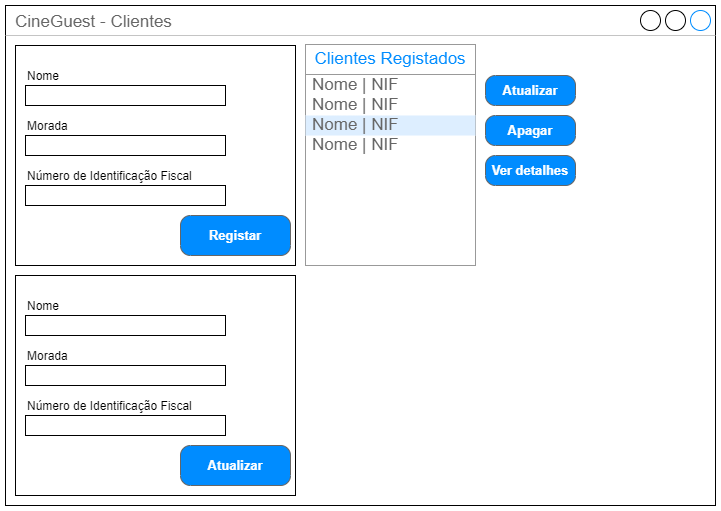

The diagram above was exported from draw.io. Its source (the exported page's mxGraphModel, read from the mxfile embedded in the PNG):
<mxGraphModel dx="1221" dy="671" grid="1" gridSize="10" guides="1" tooltips="1" connect="1" arrows="1" fold="1" page="1" pageScale="1" pageWidth="850" pageHeight="1100" math="0" shadow="0">
  <root>
    <mxCell id="0" />
    <mxCell id="1" parent="0" />
    <mxCell id="MX_U2yy2PSn61GI1aeiC-1" value="CineGuest - Clientes" style="strokeWidth=1;shadow=0;dashed=0;align=center;html=1;shape=mxgraph.mockup.containers.window;align=left;verticalAlign=top;spacingLeft=8;strokeColor2=#008cff;strokeColor3=#c4c4c4;fontColor=#666666;mainText=;fontSize=17;labelBackgroundColor=none;whiteSpace=wrap;" parent="1" vertex="1">
      <mxGeometry x="80" y="80" width="710" height="500" as="geometry" />
    </mxCell>
    <mxCell id="5ln6fPfWI7ami0GAfwxE-10" value="" style="rounded=0;whiteSpace=wrap;html=1;" vertex="1" parent="1">
      <mxGeometry x="90" y="120" width="280" height="220" as="geometry" />
    </mxCell>
    <mxCell id="5ln6fPfWI7ami0GAfwxE-8" value="" style="group" vertex="1" connectable="0" parent="1">
      <mxGeometry x="100" y="130" width="200" height="150" as="geometry" />
    </mxCell>
    <mxCell id="5ln6fPfWI7ami0GAfwxE-1" value="Nome" style="text;html=1;align=left;verticalAlign=bottom;resizable=0;points=[];autosize=1;strokeColor=none;fillColor=none;" vertex="1" parent="5ln6fPfWI7ami0GAfwxE-8">
      <mxGeometry width="60" height="30" as="geometry" />
    </mxCell>
    <mxCell id="5ln6fPfWI7ami0GAfwxE-2" value="Morada" style="text;html=1;align=left;verticalAlign=bottom;resizable=0;points=[];autosize=1;strokeColor=none;fillColor=none;" vertex="1" parent="5ln6fPfWI7ami0GAfwxE-8">
      <mxGeometry y="50" width="60" height="30" as="geometry" />
    </mxCell>
    <mxCell id="5ln6fPfWI7ami0GAfwxE-3" value="Número de Identificação Fiscal" style="text;html=1;align=left;verticalAlign=bottom;resizable=0;points=[];autosize=1;strokeColor=none;fillColor=none;" vertex="1" parent="5ln6fPfWI7ami0GAfwxE-8">
      <mxGeometry y="100" width="190" height="30" as="geometry" />
    </mxCell>
    <mxCell id="5ln6fPfWI7ami0GAfwxE-7" value="" style="group" vertex="1" connectable="0" parent="5ln6fPfWI7ami0GAfwxE-8">
      <mxGeometry y="30" width="200" height="120" as="geometry" />
    </mxCell>
    <mxCell id="5ln6fPfWI7ami0GAfwxE-4" value="" style="rounded=0;whiteSpace=wrap;html=1;" vertex="1" parent="5ln6fPfWI7ami0GAfwxE-7">
      <mxGeometry width="200" height="20" as="geometry" />
    </mxCell>
    <mxCell id="5ln6fPfWI7ami0GAfwxE-5" value="" style="rounded=0;whiteSpace=wrap;html=1;" vertex="1" parent="5ln6fPfWI7ami0GAfwxE-7">
      <mxGeometry y="50" width="200" height="20" as="geometry" />
    </mxCell>
    <mxCell id="5ln6fPfWI7ami0GAfwxE-6" value="" style="rounded=0;whiteSpace=wrap;html=1;" vertex="1" parent="5ln6fPfWI7ami0GAfwxE-7">
      <mxGeometry y="100" width="200" height="20" as="geometry" />
    </mxCell>
    <mxCell id="5ln6fPfWI7ami0GAfwxE-12" value="Registar" style="strokeWidth=1;shadow=0;dashed=0;align=center;html=1;shape=mxgraph.mockup.buttons.button;strokeColor=#666666;fontColor=#ffffff;mainText=;buttonStyle=round;fontSize=13;fontStyle=1;fillColor=#008cff;whiteSpace=wrap;" vertex="1" parent="1">
      <mxGeometry x="255" y="290" width="110" height="40" as="geometry" />
    </mxCell>
    <mxCell id="5ln6fPfWI7ami0GAfwxE-15" value="" style="strokeWidth=1;shadow=0;dashed=0;align=center;html=1;shape=mxgraph.mockup.forms.rrect;rSize=0;strokeColor=#999999;fillColor=#ffffff;" vertex="1" parent="1">
      <mxGeometry x="380" y="120" width="170" height="220" as="geometry" />
    </mxCell>
    <mxCell id="5ln6fPfWI7ami0GAfwxE-16" value="Clientes Registados" style="strokeWidth=1;shadow=0;dashed=0;align=center;html=1;shape=mxgraph.mockup.forms.rrect;rSize=0;strokeColor=#999999;fontColor=#008cff;fontSize=17;fillColor=#ffffff;resizeWidth=1;whiteSpace=wrap;" vertex="1" parent="5ln6fPfWI7ami0GAfwxE-15">
      <mxGeometry width="170" height="30" relative="1" as="geometry">
        <mxPoint y="-1" as="offset" />
      </mxGeometry>
    </mxCell>
    <mxCell id="5ln6fPfWI7ami0GAfwxE-17" value="Nome | NIF" style="strokeWidth=1;shadow=0;dashed=0;align=center;html=1;shape=mxgraph.mockup.forms.anchor;fontSize=17;fontColor=#666666;align=left;spacingLeft=5;resizeWidth=1;whiteSpace=wrap;" vertex="1" parent="5ln6fPfWI7ami0GAfwxE-15">
      <mxGeometry width="170" height="20" relative="1" as="geometry">
        <mxPoint y="30" as="offset" />
      </mxGeometry>
    </mxCell>
    <mxCell id="5ln6fPfWI7ami0GAfwxE-18" value="Nome | NIF" style="strokeWidth=1;shadow=0;dashed=0;align=center;html=1;shape=mxgraph.mockup.forms.anchor;fontSize=17;fontColor=#666666;align=left;spacingLeft=5;resizeWidth=1;whiteSpace=wrap;" vertex="1" parent="5ln6fPfWI7ami0GAfwxE-15">
      <mxGeometry width="170" height="20" relative="1" as="geometry">
        <mxPoint y="50" as="offset" />
      </mxGeometry>
    </mxCell>
    <mxCell id="5ln6fPfWI7ami0GAfwxE-19" value="Nome | NIF" style="strokeWidth=1;shadow=0;dashed=0;align=center;html=1;shape=mxgraph.mockup.forms.rrect;rSize=0;fontSize=17;fontColor=#666666;align=left;spacingLeft=5;fillColor=#ddeeff;strokeColor=none;resizeWidth=1;whiteSpace=wrap;" vertex="1" parent="5ln6fPfWI7ami0GAfwxE-15">
      <mxGeometry width="170" height="20" relative="1" as="geometry">
        <mxPoint y="70" as="offset" />
      </mxGeometry>
    </mxCell>
    <mxCell id="5ln6fPfWI7ami0GAfwxE-20" value="Nome | NIF" style="strokeWidth=1;shadow=0;dashed=0;align=center;html=1;shape=mxgraph.mockup.forms.anchor;fontSize=17;fontColor=#666666;align=left;spacingLeft=5;resizeWidth=1;whiteSpace=wrap;" vertex="1" parent="5ln6fPfWI7ami0GAfwxE-15">
      <mxGeometry width="170" height="20" relative="1" as="geometry">
        <mxPoint y="90" as="offset" />
      </mxGeometry>
    </mxCell>
    <mxCell id="5ln6fPfWI7ami0GAfwxE-21" value="Apagar" style="strokeWidth=1;shadow=0;dashed=0;align=center;html=1;shape=mxgraph.mockup.buttons.button;strokeColor=#666666;fontColor=#ffffff;mainText=;buttonStyle=round;fontSize=13;fontStyle=1;fillColor=#008cff;whiteSpace=wrap;" vertex="1" parent="1">
      <mxGeometry x="560" y="190" width="90" height="30" as="geometry" />
    </mxCell>
    <mxCell id="5ln6fPfWI7ami0GAfwxE-22" value="Atualizar" style="strokeWidth=1;shadow=0;dashed=0;align=center;html=1;shape=mxgraph.mockup.buttons.button;strokeColor=#666666;fontColor=#ffffff;mainText=;buttonStyle=round;fontSize=13;fontStyle=1;fillColor=#008cff;whiteSpace=wrap;" vertex="1" parent="1">
      <mxGeometry x="560" y="150" width="90" height="30" as="geometry" />
    </mxCell>
    <mxCell id="5ln6fPfWI7ami0GAfwxE-23" value="" style="rounded=0;whiteSpace=wrap;html=1;" vertex="1" parent="1">
      <mxGeometry x="90" y="350" width="280" height="220" as="geometry" />
    </mxCell>
    <mxCell id="5ln6fPfWI7ami0GAfwxE-24" value="" style="group" vertex="1" connectable="0" parent="1">
      <mxGeometry x="100" y="360" width="200" height="150" as="geometry" />
    </mxCell>
    <mxCell id="5ln6fPfWI7ami0GAfwxE-25" value="Nome" style="text;html=1;align=left;verticalAlign=bottom;resizable=0;points=[];autosize=1;strokeColor=none;fillColor=none;" vertex="1" parent="5ln6fPfWI7ami0GAfwxE-24">
      <mxGeometry width="60" height="30" as="geometry" />
    </mxCell>
    <mxCell id="5ln6fPfWI7ami0GAfwxE-26" value="Morada" style="text;html=1;align=left;verticalAlign=bottom;resizable=0;points=[];autosize=1;strokeColor=none;fillColor=none;" vertex="1" parent="5ln6fPfWI7ami0GAfwxE-24">
      <mxGeometry y="50" width="60" height="30" as="geometry" />
    </mxCell>
    <mxCell id="5ln6fPfWI7ami0GAfwxE-27" value="Número de Identificação Fiscal" style="text;html=1;align=left;verticalAlign=bottom;resizable=0;points=[];autosize=1;strokeColor=none;fillColor=none;" vertex="1" parent="5ln6fPfWI7ami0GAfwxE-24">
      <mxGeometry y="100" width="190" height="30" as="geometry" />
    </mxCell>
    <mxCell id="5ln6fPfWI7ami0GAfwxE-28" value="" style="group" vertex="1" connectable="0" parent="5ln6fPfWI7ami0GAfwxE-24">
      <mxGeometry y="30" width="200" height="120" as="geometry" />
    </mxCell>
    <mxCell id="5ln6fPfWI7ami0GAfwxE-29" value="" style="rounded=0;whiteSpace=wrap;html=1;" vertex="1" parent="5ln6fPfWI7ami0GAfwxE-28">
      <mxGeometry width="200" height="20" as="geometry" />
    </mxCell>
    <mxCell id="5ln6fPfWI7ami0GAfwxE-30" value="" style="rounded=0;whiteSpace=wrap;html=1;" vertex="1" parent="5ln6fPfWI7ami0GAfwxE-28">
      <mxGeometry y="50" width="200" height="20" as="geometry" />
    </mxCell>
    <mxCell id="5ln6fPfWI7ami0GAfwxE-31" value="" style="rounded=0;whiteSpace=wrap;html=1;" vertex="1" parent="5ln6fPfWI7ami0GAfwxE-28">
      <mxGeometry y="100" width="200" height="20" as="geometry" />
    </mxCell>
    <mxCell id="5ln6fPfWI7ami0GAfwxE-32" value="Atualizar" style="strokeWidth=1;shadow=0;dashed=0;align=center;html=1;shape=mxgraph.mockup.buttons.button;strokeColor=#666666;fontColor=#ffffff;mainText=;buttonStyle=round;fontSize=13;fontStyle=1;fillColor=#008cff;whiteSpace=wrap;" vertex="1" parent="1">
      <mxGeometry x="255" y="520" width="110" height="40" as="geometry" />
    </mxCell>
    <mxCell id="5ln6fPfWI7ami0GAfwxE-33" value="Ver detalhes" style="strokeWidth=1;shadow=0;dashed=0;align=center;html=1;shape=mxgraph.mockup.buttons.button;strokeColor=#666666;fontColor=#ffffff;mainText=;buttonStyle=round;fontSize=13;fontStyle=1;fillColor=#008cff;whiteSpace=wrap;" vertex="1" parent="1">
      <mxGeometry x="560" y="230" width="90" height="30" as="geometry" />
    </mxCell>
  </root>
</mxGraphModel>